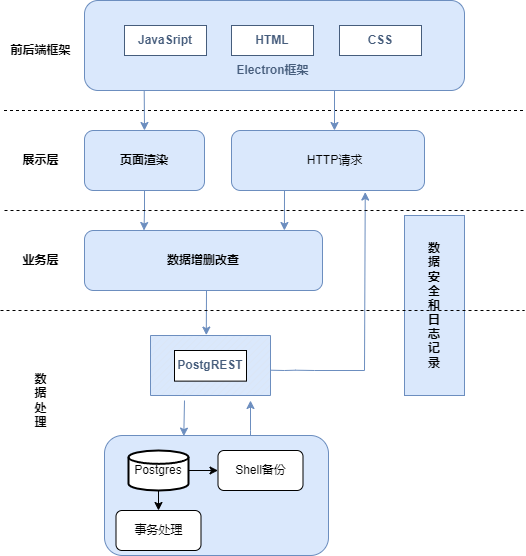

The diagram above was exported from draw.io. Its source (the exported page's mxGraphModel, read from the mxfile embedded in the PNG):
<mxGraphModel dx="1422" dy="762" grid="1" gridSize="10" guides="1" tooltips="1" connect="1" arrows="1" fold="1" page="1" pageScale="1" pageWidth="827" pageHeight="1169" math="0" shadow="0">
  <root>
    <mxCell id="0" />
    <mxCell id="1" parent="0" />
    <mxCell id="xHMAozPVAkAAeEFayp7f-57" value="&lt;b&gt;数&lt;br&gt;据&lt;br&gt;安&lt;br&gt;全&lt;br&gt;和&lt;br&gt;日&lt;br&gt;志&lt;br&gt;记&lt;br&gt;录&lt;/b&gt;" style="rounded=0;whiteSpace=wrap;html=1;strokeColor=#6c8ebf;fillColor=#dae8fc;" vertex="1" parent="1">
      <mxGeometry x="520" y="245" width="60" height="180" as="geometry" />
    </mxCell>
    <mxCell id="xHMAozPVAkAAeEFayp7f-9" value="" style="verticalLabelPosition=bottom;verticalAlign=top;html=1;shape=mxgraph.basic.patternFillRect;fillStyle=diag;step=5;fillStrokeWidth=0.2;fillStrokeColor=#dddddd;strokeColor=#6c8ebf;fillColor=#dae8fc;" vertex="1" parent="1">
      <mxGeometry x="266" y="365" width="120" height="60" as="geometry" />
    </mxCell>
    <mxCell id="7_BmyEyocWr4xFYA2kC_-5" value="" style="rounded=1;whiteSpace=wrap;html=1;fillColor=#dae8fc;strokeColor=#6c8ebf;" parent="1" vertex="1">
      <mxGeometry x="200" y="30" width="380" height="90" as="geometry" />
    </mxCell>
    <mxCell id="7_BmyEyocWr4xFYA2kC_-9" value="" style="endArrow=none;dashed=1;html=1;rounded=0;fontColor=#465d7c;" parent="1" edge="1">
      <mxGeometry width="50" height="50" relative="1" as="geometry">
        <mxPoint x="119.5" y="140" as="sourcePoint" />
        <mxPoint x="640" y="140" as="targetPoint" />
      </mxGeometry>
    </mxCell>
    <mxCell id="7_BmyEyocWr4xFYA2kC_-10" value="&lt;font color=&quot;#000000&quot;&gt;&lt;b&gt;前后端框架&lt;/b&gt;&lt;/font&gt;" style="text;html=1;align=center;verticalAlign=middle;resizable=0;points=[];autosize=1;strokeColor=none;fillColor=none;fontColor=#465d7c;" parent="1" vertex="1">
      <mxGeometry x="116" y="65" width="80" height="30" as="geometry" />
    </mxCell>
    <mxCell id="7_BmyEyocWr4xFYA2kC_-14" value="&lt;b&gt;&lt;font color=&quot;#000000&quot;&gt;数&lt;br&gt;据&lt;br&gt;处&lt;br&gt;理&lt;/font&gt;&lt;/b&gt;" style="text;html=1;align=center;verticalAlign=middle;resizable=0;points=[];autosize=1;strokeColor=none;fillColor=none;fontColor=#465D7C;" parent="1" vertex="1">
      <mxGeometry x="136" y="395" width="40" height="70" as="geometry" />
    </mxCell>
    <mxCell id="7_BmyEyocWr4xFYA2kC_-13" value="&lt;font color=&quot;#465d7c&quot;&gt;&lt;b&gt;PostgREST&lt;/b&gt;&lt;/font&gt;" style="rounded=0;whiteSpace=wrap;html=1;" parent="1" vertex="1">
      <mxGeometry x="290" y="380" width="72" height="30.63" as="geometry" />
    </mxCell>
    <mxCell id="xHMAozPVAkAAeEFayp7f-1" value="&lt;font color=&quot;#465d7c&quot;&gt;&lt;b&gt;JavaSript&lt;/b&gt;&lt;/font&gt;" style="rounded=0;whiteSpace=wrap;html=1;strokeColor=#465d7c;" vertex="1" parent="1">
      <mxGeometry x="240" y="55" width="82" height="30" as="geometry" />
    </mxCell>
    <mxCell id="xHMAozPVAkAAeEFayp7f-3" value="&lt;font color=&quot;#465d7c&quot;&gt;&lt;b&gt;Electron框架&lt;/b&gt;&lt;/font&gt;" style="text;html=1;align=center;verticalAlign=middle;resizable=0;points=[];autosize=1;strokeColor=none;fillColor=none;fontColor=#000000;" vertex="1" parent="1">
      <mxGeometry x="338" y="85" width="100" height="30" as="geometry" />
    </mxCell>
    <mxCell id="xHMAozPVAkAAeEFayp7f-5" value="&lt;font color=&quot;#465d7c&quot;&gt;&lt;b&gt;HTML&lt;/b&gt;&lt;/font&gt;" style="rounded=0;whiteSpace=wrap;html=1;strokeColor=#465d7c;" vertex="1" parent="1">
      <mxGeometry x="347" y="55" width="82" height="30" as="geometry" />
    </mxCell>
    <mxCell id="xHMAozPVAkAAeEFayp7f-6" value="&lt;font color=&quot;#465d7c&quot;&gt;&lt;b&gt;CSS&lt;/b&gt;&lt;/font&gt;" style="rounded=0;whiteSpace=wrap;html=1;strokeColor=#465d7c;" vertex="1" parent="1">
      <mxGeometry x="455" y="55" width="82" height="30" as="geometry" />
    </mxCell>
    <mxCell id="xHMAozPVAkAAeEFayp7f-17" value="" style="endArrow=classic;html=1;rounded=0;fontColor=#465D7C;fillColor=#dae8fc;strokeColor=#6c8ebf;" edge="1" parent="1">
      <mxGeometry width="50" height="50" relative="1" as="geometry">
        <mxPoint x="366" y="480" as="sourcePoint" />
        <mxPoint x="366" y="430" as="targetPoint" />
        <Array as="points">
          <mxPoint x="366" y="460" />
        </Array>
      </mxGeometry>
    </mxCell>
    <mxCell id="xHMAozPVAkAAeEFayp7f-21" value="" style="rounded=1;whiteSpace=wrap;html=1;strokeColor=#6c8ebf;fillColor=#dae8fc;" vertex="1" parent="1">
      <mxGeometry x="220" y="465" width="224" height="120" as="geometry" />
    </mxCell>
    <mxCell id="xHMAozPVAkAAeEFayp7f-27" value="" style="edgeStyle=orthogonalEdgeStyle;curved=1;orthogonalLoop=1;jettySize=auto;html=1;fontColor=#465D7C;" edge="1" parent="1" source="xHMAozPVAkAAeEFayp7f-14" target="xHMAozPVAkAAeEFayp7f-23">
      <mxGeometry relative="1" as="geometry" />
    </mxCell>
    <mxCell id="xHMAozPVAkAAeEFayp7f-28" value="" style="edgeStyle=orthogonalEdgeStyle;curved=1;orthogonalLoop=1;jettySize=auto;html=1;fontColor=#465D7C;" edge="1" parent="1" source="xHMAozPVAkAAeEFayp7f-14" target="xHMAozPVAkAAeEFayp7f-22">
      <mxGeometry relative="1" as="geometry" />
    </mxCell>
    <mxCell id="xHMAozPVAkAAeEFayp7f-14" value="Postgres" style="strokeWidth=2;html=1;shape=mxgraph.flowchart.database;whiteSpace=wrap;" vertex="1" parent="1">
      <mxGeometry x="244" y="480" width="60" height="40" as="geometry" />
    </mxCell>
    <mxCell id="xHMAozPVAkAAeEFayp7f-22" value="Shell备份" style="rounded=1;whiteSpace=wrap;html=1;" vertex="1" parent="1">
      <mxGeometry x="333.5" y="480" width="85" height="40" as="geometry" />
    </mxCell>
    <mxCell id="xHMAozPVAkAAeEFayp7f-23" value="事务处理" style="rounded=1;whiteSpace=wrap;html=1;" vertex="1" parent="1">
      <mxGeometry x="231.5" y="540" width="85" height="40" as="geometry" />
    </mxCell>
    <mxCell id="xHMAozPVAkAAeEFayp7f-33" style="edgeStyle=orthogonalEdgeStyle;curved=1;orthogonalLoop=1;jettySize=auto;html=1;entryX=0.25;entryY=0;entryDx=0;entryDy=0;fontColor=#465D7C;fillColor=#dae8fc;strokeColor=#6c8ebf;" edge="1" parent="1" source="xHMAozPVAkAAeEFayp7f-29" target="xHMAozPVAkAAeEFayp7f-31">
      <mxGeometry relative="1" as="geometry" />
    </mxCell>
    <mxCell id="xHMAozPVAkAAeEFayp7f-29" value="&lt;b&gt;页面渲染&lt;/b&gt;" style="rounded=1;whiteSpace=wrap;html=1;strokeColor=#6c8ebf;fillColor=#dae8fc;" vertex="1" parent="1">
      <mxGeometry x="200" y="160" width="120" height="60" as="geometry" />
    </mxCell>
    <mxCell id="xHMAozPVAkAAeEFayp7f-31" value="&lt;b&gt;数据增删改查&lt;/b&gt;" style="rounded=1;whiteSpace=wrap;html=1;strokeColor=#6c8ebf;fillColor=#dae8fc;" vertex="1" parent="1">
      <mxGeometry x="200" y="260" width="238" height="60" as="geometry" />
    </mxCell>
    <mxCell id="xHMAozPVAkAAeEFayp7f-35" value="" style="endArrow=classic;html=1;fontColor=#465D7C;curved=1;entryX=0.5;entryY=0;entryDx=0;entryDy=0;fillColor=#dae8fc;strokeColor=#6c8ebf;" edge="1" parent="1" target="xHMAozPVAkAAeEFayp7f-29">
      <mxGeometry width="50" height="50" relative="1" as="geometry">
        <mxPoint x="259.71" y="120" as="sourcePoint" />
        <mxPoint x="260" y="150" as="targetPoint" />
      </mxGeometry>
    </mxCell>
    <mxCell id="xHMAozPVAkAAeEFayp7f-36" value="" style="rounded=1;whiteSpace=wrap;html=1;strokeColor=#6c8ebf;fillColor=#dae8fc;" vertex="1" parent="1">
      <mxGeometry x="347" y="160" width="193" height="60" as="geometry" />
    </mxCell>
    <mxCell id="xHMAozPVAkAAeEFayp7f-38" value="&lt;span style=&quot;color: rgb(0, 0, 0);&quot;&gt;HTTP请求&lt;/span&gt;" style="text;html=1;align=center;verticalAlign=middle;resizable=0;points=[];autosize=1;strokeColor=none;fillColor=none;fontColor=#465D7C;" vertex="1" parent="1">
      <mxGeometry x="410" y="175" width="80" height="30" as="geometry" />
    </mxCell>
    <mxCell id="xHMAozPVAkAAeEFayp7f-39" value="" style="endArrow=classic;html=1;fontColor=#465D7C;curved=1;fillColor=#dae8fc;strokeColor=#6c8ebf;" edge="1" parent="1">
      <mxGeometry width="50" height="50" relative="1" as="geometry">
        <mxPoint x="450" y="120" as="sourcePoint" />
        <mxPoint x="450" y="160" as="targetPoint" />
      </mxGeometry>
    </mxCell>
    <mxCell id="xHMAozPVAkAAeEFayp7f-40" value="" style="endArrow=classic;html=1;fontColor=#465D7C;curved=1;fillColor=#dae8fc;strokeColor=#6c8ebf;entryX=0.84;entryY=0;entryDx=0;entryDy=0;entryPerimeter=0;" edge="1" parent="1" target="xHMAozPVAkAAeEFayp7f-31">
      <mxGeometry width="50" height="50" relative="1" as="geometry">
        <mxPoint x="400" y="220" as="sourcePoint" />
        <mxPoint x="400" y="250" as="targetPoint" />
        <Array as="points" />
      </mxGeometry>
    </mxCell>
    <mxCell id="xHMAozPVAkAAeEFayp7f-42" value="" style="endArrow=classic;html=1;fontColor=#465D7C;curved=1;entryX=0.465;entryY=-0.007;entryDx=0;entryDy=0;entryPerimeter=0;fillColor=#dae8fc;strokeColor=#6c8ebf;" edge="1" parent="1" target="xHMAozPVAkAAeEFayp7f-9">
      <mxGeometry width="50" height="50" relative="1" as="geometry">
        <mxPoint x="322" y="320" as="sourcePoint" />
        <mxPoint x="325.71" y="360" as="targetPoint" />
      </mxGeometry>
    </mxCell>
    <mxCell id="xHMAozPVAkAAeEFayp7f-44" value="" style="endArrow=classic;html=1;fontColor=#465D7C;curved=1;entryX=0.354;entryY=0.005;entryDx=0;entryDy=0;entryPerimeter=0;fillColor=#dae8fc;strokeColor=#6c8ebf;" edge="1" parent="1" target="xHMAozPVAkAAeEFayp7f-21">
      <mxGeometry width="50" height="50" relative="1" as="geometry">
        <mxPoint x="300" y="430" as="sourcePoint" />
        <mxPoint x="294" y="460" as="targetPoint" />
        <Array as="points">
          <mxPoint x="300" y="430" />
        </Array>
      </mxGeometry>
    </mxCell>
    <mxCell id="xHMAozPVAkAAeEFayp7f-50" value="" style="endArrow=classic;html=1;fontColor=#465D7C;entryX=0.693;entryY=1.026;entryDx=0;entryDy=0;entryPerimeter=0;rounded=0;fillColor=#dae8fc;strokeColor=#6c8ebf;" edge="1" parent="1" target="xHMAozPVAkAAeEFayp7f-36">
      <mxGeometry width="50" height="50" relative="1" as="geometry">
        <mxPoint x="386" y="399.71" as="sourcePoint" />
        <mxPoint x="480" y="400" as="targetPoint" />
        <Array as="points">
          <mxPoint x="400" y="400" />
          <mxPoint x="411" y="399.71" />
          <mxPoint x="430" y="400" />
          <mxPoint x="480" y="400" />
        </Array>
      </mxGeometry>
    </mxCell>
    <mxCell id="xHMAozPVAkAAeEFayp7f-51" value="" style="endArrow=none;dashed=1;html=1;rounded=0;fontColor=#465D7C;" edge="1" parent="1">
      <mxGeometry width="50" height="50" relative="1" as="geometry">
        <mxPoint x="120" y="240" as="sourcePoint" />
        <mxPoint x="640" y="240" as="targetPoint" />
      </mxGeometry>
    </mxCell>
    <mxCell id="xHMAozPVAkAAeEFayp7f-53" value="&lt;b&gt;&lt;font color=&quot;#000000&quot;&gt;展示层&lt;/font&gt;&lt;/b&gt;" style="text;html=1;align=center;verticalAlign=middle;resizable=0;points=[];autosize=1;strokeColor=none;fillColor=none;fontColor=#465D7C;" vertex="1" parent="1">
      <mxGeometry x="126" y="175" width="60" height="30" as="geometry" />
    </mxCell>
    <mxCell id="xHMAozPVAkAAeEFayp7f-54" value="" style="endArrow=none;dashed=1;html=1;rounded=0;fontColor=#000000;" edge="1" parent="1">
      <mxGeometry width="50" height="50" relative="1" as="geometry">
        <mxPoint x="116" y="340" as="sourcePoint" />
        <mxPoint x="640" y="340" as="targetPoint" />
      </mxGeometry>
    </mxCell>
    <mxCell id="xHMAozPVAkAAeEFayp7f-55" value="&lt;b&gt;&lt;font color=&quot;#000000&quot;&gt;业务层&lt;/font&gt;&lt;/b&gt;" style="text;html=1;align=center;verticalAlign=middle;resizable=0;points=[];autosize=1;strokeColor=none;fillColor=none;fontColor=#465D7C;" vertex="1" parent="1">
      <mxGeometry x="126" y="275" width="60" height="30" as="geometry" />
    </mxCell>
  </root>
</mxGraphModel>